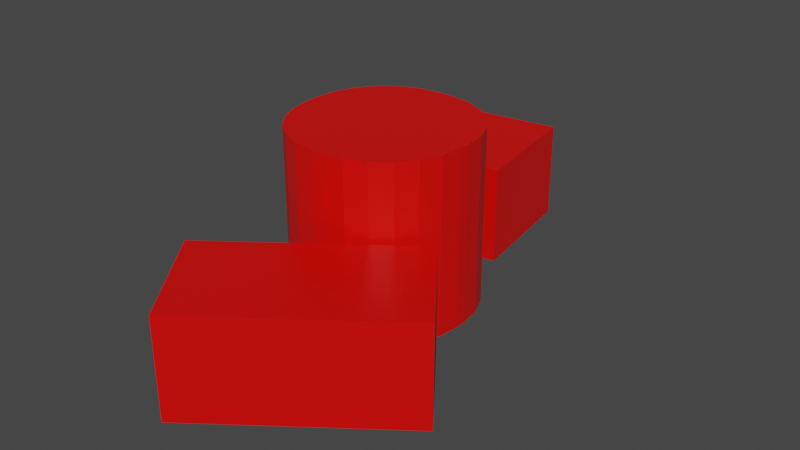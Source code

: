 # Source: presents.blend  (saved by Blender 3.0.42; exported with 4.5.12 LTS)
import bpy
from mathutils import Matrix  # noqa: F401  (used for matrix-valued properties, if any)

bpy.ops.wm.read_factory_settings(use_empty=True)
scene = bpy.context.scene
scene.name = 'Scene'

# ---- collections
col_collection = bpy.data.collections.new('Collection'); scene.collection.children.link(col_collection)

# ---- materials (node trees are filled in below, after node groups)
mat_material = bpy.data.materials.new('Material')
mat_material.alpha_threshold = 0.0
mat_material.use_transparent_shadow = False
mat_material.line_color = (0.0, 0.0, 0.0, 1.0)

# ---- material node trees
mat_material.use_nodes = True; mat_material.node_tree.nodes.clear()
_N = mat_material.node_tree.nodes; _L = mat_material.node_tree.links
n0 = _N.new('ShaderNodeOutputMaterial'); n0.name = 'Material Output'; n0.location = (300, 300)
n1 = _N.new('ShaderNodeBsdfPrincipled'); n1.name = 'Principled BSDF'; n1.location = (10, 300)
n1.distribution = 'GGX'
n1.subsurface_method = 'RANDOM_WALK_SKIN'
n1.inputs[0].default_value = (0.8, 0.001576, 0.0, 1.0)
n1.inputs[2].default_value = 0.4
n1.inputs[3].default_value = 1.45
n1.inputs[27].default_value = (0.0, 0.0, 0.0, 1.0)
n1.inputs[28].default_value = 1.0
_L.new(n1.outputs[0], n0.inputs[0])
n0.is_active_output = True

# ---- world
world_world = bpy.data.worlds.new('World'); scene.world = world_world
world_world.use_nodes = True; world_world.node_tree.nodes.clear()
_N = world_world.node_tree.nodes; _L = world_world.node_tree.links
n0 = _N.new('ShaderNodeOutputWorld'); n0.name = 'World Output'; n0.location = (300, 300)
n1 = _N.new('ShaderNodeBackground'); n1.name = 'Background'; n1.location = (10, 300)
n1.inputs[0].default_value = (0.05088, 0.05088, 0.05088, 1.0)
_L.new(n1.outputs[0], n0.inputs[0])
n0.is_active_output = True
world_world.color = (0.05088, 0.05088, 0.05088)
world_world.use_sun_shadow = False
world_world.sun_shadow_jitter_overblur = 0.0

# ---- meshes
me_cube = bpy.data.meshes.new('Cube')
me_cube.from_pydata([(3.458, -2.92, 0.3199), (3.458, -2.92, -1.688), (-0.01851, -5.523, 0.3199), (-0.01851, -5.523, -1.688), (1.995, -0.9663, 0.3199), (1.995, -0.9663, -1.688), (-1.481, -3.57, 0.3199), (-1.481, -3.57, -1.688), (1.795, 0.1137, 1.795), (0.1137, 1.795, 1.795), (1.738, 0.5489, 1.795), (1.57, 0.9544, 1.795), (1.303, 1.303, 1.795), (0.9544, 1.57, 1.795), (0.5489, 1.738, 1.795), (0.1137, 1.795, -1.795), (1.795, 0.1137, -1.795), (0.5489, 1.738, -1.795), (0.9544, 1.57, -1.795), (1.303, 1.303, -1.795), (1.57, 0.9544, -1.795), (1.738, 0.5489, -1.795), (0.1137, -1.795, 1.795), (1.795, -0.1137, 1.795), (0.5489, -1.738, 1.795), (0.9544, -1.57, 1.795), (1.303, -1.303, 1.795), (1.57, -0.9544, 1.795), (1.738, -0.5489, 1.795), (1.795, -0.1137, -1.795), (0.1137, -1.795, -1.795), (1.738, -0.5489, -1.795), (1.57, -0.9544, -1.795), (1.303, -1.303, -1.795), (0.9544, -1.57, -1.795), (0.5489, -1.738, -1.795), (-0.1137, 1.795, 1.795), (-1.795, 0.1137, 1.795), (-0.5489, 1.738, 1.795), (-0.9544, 1.57, 1.795), (-1.303, 1.303, 1.795), (-1.57, 0.9544, 1.795), (-1.738, 0.5489, 1.795), (-1.795, 0.1137, -1.795), (-0.1137, 1.795, -1.795), (-1.738, 0.5489, -1.795), (-1.57, 0.9544, -1.795), (-1.303, 1.303, -1.795), (-0.9544, 1.57, -1.795), (-0.5489, 1.738, -1.795), (-1.795, -0.1137, 1.795), (-0.1137, -1.795, 1.795), (-1.738, -0.5489, 1.795), (-1.57, -0.9544, 1.795), (-1.303, -1.303, 1.795), (-0.9544, -1.57, 1.795), (-0.5489, -1.738, 1.795), (-0.1137, -1.795, -1.795), (-1.795, -0.1137, -1.795), (-0.5489, -1.738, -1.795), (-0.9544, -1.57, -1.795), (-1.303, -1.303, -1.795), (-1.57, -0.9544, -1.795), (-1.738, -0.5489, -1.795), (-1.897, 1.912, -1.75), (-1.897, 1.912, 0.2631), (-2.291, 4.536, -1.75), (-2.291, 4.536, 0.2631), (0.8917, 2.331, -1.75), (0.8917, 2.331, 0.2631), (0.4972, 4.955, -1.75), (0.4972, 4.955, 0.2631)], [], [(43, 45, 46, 47, 48, 49, 44, 15, 17, 18, 19, 20, 21, 16, 29, 31, 32, 33, 34, 35, 30, 57, 59, 60, 61, 62, 63, 58), (58, 50, 37, 43), (7, 6, 4, 5), (30, 22, 51, 57), (8, 10, 11, 12, 13, 14, 9, 36, 38, 39, 40, 41, 42, 37, 50, 52, 53, 54, 55, 56, 51, 22, 24, 25, 26, 27, 28, 23), (16, 8, 23, 29), (8, 16, 21, 10), (10, 21, 20, 11), (11, 20, 19, 12), (12, 19, 18, 13), (13, 18, 17, 14), (14, 17, 15, 9), (57, 51, 56, 59), (59, 56, 55, 60), (60, 55, 54, 61), (61, 54, 53, 62), (62, 53, 52, 63), (63, 52, 50, 58), (22, 30, 35, 24), (24, 35, 34, 25), (25, 34, 33, 26), (26, 33, 32, 27), (27, 32, 31, 28), (28, 31, 29, 23), (36, 44, 49, 38), (38, 49, 48, 39), (39, 48, 47, 40), (40, 47, 46, 41), (41, 46, 45, 42), (42, 45, 43, 37), (44, 36, 9, 15), (5, 4, 0, 1), (1, 0, 2, 3), (3, 2, 6, 7), (5, 1, 3, 7), (0, 4, 6, 2), (64, 65, 67, 66), (66, 67, 71, 70), (70, 71, 69, 68), (68, 69, 65, 64), (66, 70, 68, 64), (71, 67, 65, 69)])
_uv = me_cube.uv_layers.new(name='UVMap')
_uv.uv.foreach_set('vector', [0.125, 0.6171, 0.129, 0.5868, 0.1407, 0.5585, 0.1593, 0.5343, 0.1835, 0.5157, 0.2118, 0.504, 0.2421, 0.5, 0.2579, 0.5, 0.2882, 0.504, 0.3165, 0.5157, 0.3407, 0.5343, 0.3593, 0.5585, 0.371, 0.5868, 0.375, 0.6171, 0.375, 0.6329, 0.371, 0.6632, 0.3593, 0.6915, 0.3407, 0.7157, 0.3165, 0.7343, 0.2882, 0.746, 0.2579, 0.75, 0.2421, 0.75, 0.2118, 0.746, 0.1835, 0.7343, 0.1593, 0.7157, 0.1407, 0.6915, 0.129, 0.6632, 0.125, 0.6329, 0.375, 0.1171, 0.625, 0.1171, 0.625, 0.1329, 0.375, 0.1329, 0.375, 0.0, 0.625, 0.0, 0.625, 0.25, 0.375, 0.25, 0.375, 0.8671, 0.625, 0.8671, 0.625, 0.8829, 0.375, 0.8829, 0.625, 0.6171, 0.629, 0.5868, 0.6407, 0.5585, 0.6593, 0.5343, 0.6835, 0.5157, 0.7118, 0.504, 0.7421, 0.5, 0.7579, 0.5, 0.7882, 0.504, 0.8165, 0.5157, 0.8407, 0.5343, 0.8593, 0.5585, 0.871, 0.5868, 0.875, 0.6171, 0.875, 0.6329, 0.871, 0.6632, 0.8593, 0.6915, 0.8407, 0.7157, 0.8165, 0.7343, 0.7882, 0.746, 0.7579, 0.75, 0.7421, 0.75, 0.7118, 0.746, 0.6835, 0.7343, 0.6593, 0.7157, 0.6407, 0.6915, 0.629, 0.6632, 0.625, 0.6329, 0.375, 0.6171, 0.625, 0.6171, 0.625, 0.6329, 0.375, 0.6329, 0.625, 0.6171, 0.375, 0.6171, 0.375, 0.5868, 0.625, 0.5868, 0.625, 0.5868, 0.375, 0.5868, 0.375, 0.5585, 0.625, 0.5585, 0.625, 0.5585, 0.375, 0.5585, 0.375, 0.5, 0.625, 0.5, 0.625, 0.5, 0.375, 0.5, 0.375, 0.4415, 0.625, 0.4415, 0.625, 0.4415, 0.375, 0.4415, 0.375, 0.4132, 0.625, 0.4132, 0.625, 0.4132, 0.375, 0.4132, 0.375, 0.3829, 0.625, 0.3829, 0.375, 0.8829, 0.625, 0.8829, 0.625, 0.9132, 0.375, 0.9132, 0.375, 0.9132, 0.625, 0.9132, 0.625, 0.9415, 0.375, 0.9415, 0.375, 0.9415, 0.625, 0.9415, 0.625, 1.0, 0.375, 1.0, 0.375, 0.0, 0.625, 0.0, 0.625, 0.05854, 0.375, 0.05854, 0.375, 0.05854, 0.625, 0.05854, 0.625, 0.08678, 0.375, 0.08678, 0.375, 0.08678, 0.625, 0.08678, 0.625, 0.1171, 0.375, 0.1171, 0.625, 0.8671, 0.375, 0.8671, 0.375, 0.8368, 0.625, 0.8368, 0.625, 0.8368, 0.375, 0.8368, 0.375, 0.8085, 0.625, 0.8085, 0.625, 0.8085, 0.375, 0.8085, 0.375, 0.75, 0.625, 0.75, 0.625, 0.75, 0.375, 0.75, 0.375, 0.6915, 0.625, 0.6915, 0.625, 0.6915, 0.375, 0.6915, 0.375, 0.6632, 0.625, 0.6632, 0.625, 0.6632, 0.375, 0.6632, 0.375, 0.6329, 0.625, 0.6329, 0.625, 0.3671, 0.375, 0.3671, 0.375, 0.3368, 0.625, 0.3368, 0.625, 0.3368, 0.375, 0.3368, 0.375, 0.3085, 0.625, 0.3085, 0.625, 0.3085, 0.375, 0.3085, 0.375, 0.25, 0.625, 0.25, 0.625, 0.25, 0.375, 0.25, 0.375, 0.1915, 0.625, 0.1915, 0.625, 0.1915, 0.375, 0.1915, 0.375, 0.1632, 0.625, 0.1632, 0.625, 0.1632, 0.375, 0.1632, 0.375, 0.1329, 0.625, 0.1329, 0.375, 0.3671, 0.625, 0.3671, 0.625, 0.3829, 0.375, 0.3829, 0.375, 0.25, 0.625, 0.25, 0.625, 0.5, 0.375, 0.5, 0.375, 0.5, 0.625, 0.5, 0.625, 0.75, 0.375, 0.75, 0.375, 0.75, 0.625, 0.75, 0.625, 1.0, 0.375, 1.0, 0.125, 0.5, 0.375, 0.5, 0.375, 0.75, 0.125, 0.75, 0.625, 0.5, 0.875, 0.5, 0.875, 0.75, 0.625, 0.75, 0.375, 0.0, 0.625, 0.0, 0.625, 0.25, 0.375, 0.25, 0.375, 0.25, 0.625, 0.25, 0.625, 0.5, 0.375, 0.5, 0.375, 0.5, 0.625, 0.5, 0.625, 0.75, 0.375, 0.75, 0.375, 0.75, 0.625, 0.75, 0.625, 1.0, 0.375, 1.0, 0.125, 0.5, 0.375, 0.5, 0.375, 0.75, 0.125, 0.75, 0.625, 0.5, 0.875, 0.5, 0.875, 0.75, 0.625, 0.75])
me_cube.materials.append(mat_material)
me_cube.use_remesh_preserve_volume = False
me_cube.use_remesh_preserve_attributes = False
me_cube.use_mirror_vertex_groups = False
me_cube.update()

# ---- objects
ob_cube = bpy.data.objects.new('Cube', me_cube)

# ---- transforms, parenting, visibility, modifiers, constraints
ob_cube.location = (0.0, 0.0, 0.0)
ob_cube.lock_rotations_4d = False
ob_cube.empty_display_type = 'ARROWS'
ob_cube.lineart.crease_threshold = 0.0

# ---- collection membership
col_collection.objects.link(ob_cube)

# ---- scene / render settings (as saved in the file)
scene.frame_start = 1; scene.frame_end = 250; scene.frame_set(1)
scene.render.engine = 'BLENDER_EEVEE_NEXT'
scene.cycles.sampling_pattern = 'TABULATED_SOBOL'
scene.cycles.use_light_tree = False
scene.view_settings.view_transform = 'Filmic'
bpy.context.view_layer.update()

# ---- added for rendering (the .blend has no active camera and no usable light): camera, sun
cam_auto = bpy.data.cameras.new('AutoCamera')
cam_auto.lens = 50.0
cam_auto.sensor_width = 36.0
cam_auto.clip_end = 1000.0
ob_auto_camera = bpy.data.objects.new('AutoCamera', cam_auto)
scene.collection.objects.link(ob_auto_camera)
ob_auto_camera.location = (12.1298, -14.1399, 9.23715)
ob_auto_camera.rotation_euler = (1.09748, -7.21219e-08, 0.694738)
scene.camera = ob_auto_camera
light_auto_sun = bpy.data.lights.new('AutoSun', 'SUN')
light_auto_sun.energy = 3.0
light_auto_sun.angle = 0.0523599
ob_auto_sun = bpy.data.objects.new('AutoSun', light_auto_sun)
scene.collection.objects.link(ob_auto_sun)
ob_auto_sun.rotation_euler = (0.872665, 0.174533, 0.523599)
bpy.context.view_layer.update()

